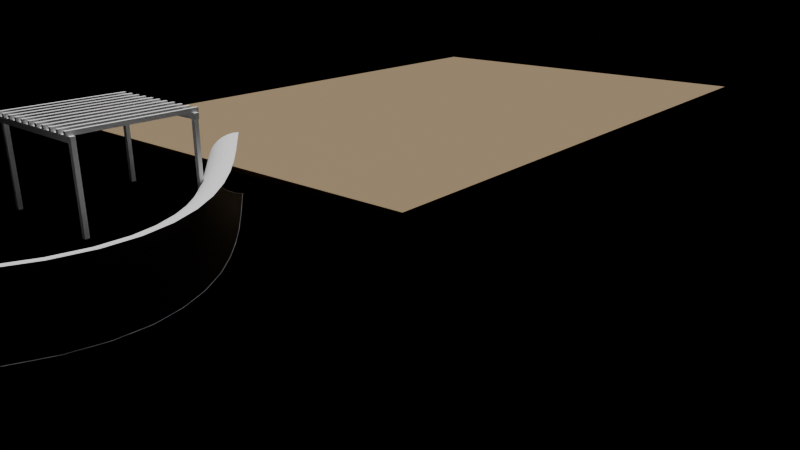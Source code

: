 # Source: e2681_after.blend  (saved by Blender 5.2.44; exported with 4.5.12 LTS)
import bpy
from mathutils import Matrix  # noqa: F401  (used for matrix-valued properties, if any)

bpy.ops.wm.read_factory_settings(use_empty=True)
scene = bpy.context.scene
scene.name = 'Scene'

# ---- materials (node trees are filled in below, after node groups)
mat_cesped = bpy.data.materials.new('Cesped')
mat_concreto_piso = bpy.data.materials.new('Concreto_Piso')
mat_agua = bpy.data.materials.new('Agua')
mat_madera = bpy.data.materials.new('Madera')

# ---- material node trees
mat_cesped.use_nodes = True; mat_cesped.node_tree.nodes.clear()
_N = mat_cesped.node_tree.nodes; _L = mat_cesped.node_tree.links
n0 = _N.new('ShaderNodeBsdfPrincipled'); n0.name = 'Principled BSDF'; n0.location = (-200, 100)
n0.inputs[0].default_value = (0.25, 0.18, 0.1, 1.0)
n0.inputs[2].default_value = 0.9
n0.inputs[3].default_value = 1.45
n0.inputs[10].default_value = 0.005
n1 = _N.new('ShaderNodeOutputMaterial'); n1.name = 'Material Output'; n1.location = (200, 100)
_L.new(n0.outputs[0], n1.inputs[0])
n1.is_active_output = True
mat_concreto_piso.use_nodes = True; mat_concreto_piso.node_tree.nodes.clear()
_N = mat_concreto_piso.node_tree.nodes; _L = mat_concreto_piso.node_tree.links
n0 = _N.new('ShaderNodeBsdfPrincipled'); n0.name = 'Principled BSDF'; n0.location = (-200, 100)
n0.inputs[3].default_value = 1.45
n0.inputs[10].default_value = 0.005
n1 = _N.new('ShaderNodeOutputMaterial'); n1.name = 'Material Output'; n1.location = (200, 100)
_L.new(n0.outputs[0], n1.inputs[0])
n1.is_active_output = True
mat_agua.use_nodes = True; mat_agua.node_tree.nodes.clear()
_N = mat_agua.node_tree.nodes; _L = mat_agua.node_tree.links
n0 = _N.new('ShaderNodeBsdfPrincipled'); n0.name = 'Principled BSDF'; n0.location = (-200, 100)
n0.inputs[3].default_value = 1.45
n0.inputs[10].default_value = 0.005
n1 = _N.new('ShaderNodeOutputMaterial'); n1.name = 'Material Output'; n1.location = (200, 100)
_L.new(n0.outputs[0], n1.inputs[0])
n1.is_active_output = True
mat_madera.use_nodes = True; mat_madera.node_tree.nodes.clear()
_N = mat_madera.node_tree.nodes; _L = mat_madera.node_tree.links
n0 = _N.new('ShaderNodeBsdfPrincipled'); n0.name = 'Principled BSDF'; n0.location = (-200, 100)
n0.inputs[3].default_value = 1.45
n0.inputs[10].default_value = 0.005
n1 = _N.new('ShaderNodeOutputMaterial'); n1.name = 'Material Output'; n1.location = (200, 100)
_L.new(n0.outputs[0], n1.inputs[0])
n1.is_active_output = True

# ---- cameras
cam_camarajardin = bpy.data.cameras.new('CamaraJardin')
cam_camarajardin.lens = 35.0

# ---- lights
light_luzsol = bpy.data.lights.new('LuzSol', 'SUN')
light_luzsol.energy = 4.0
light_luzsol.shadow_soft_size = 0.25

# ---- meshes
me_terrenojardin_cuerpo_mesh = bpy.data.meshes.new('TerrenoJardin_Cuerpo_mesh')
me_terrenojardin_cuerpo_mesh.from_pydata([(0.0, 0.0, 0.0), (30.0, 0.0, 0.0), (30.0, 20.0, 0.0), (0.0, 20.0, 0.0), (0.0, 0.0, 0.2), (30.0, 0.0, 0.2), (30.0, 20.0, 0.2), (0.0, 20.0, 0.2)], [], [(0, 1, 2, 3), (4, 5, 6, 7), (0, 1, 5, 4), (1, 2, 6, 5), (2, 3, 7, 6), (3, 0, 4, 7)])
me_terrenojardin_cuerpo_mesh.materials.append(mat_cesped)
me_terrenojardin_cuerpo_mesh.update()
me_mesh = bpy.data.meshes.new('Mesh')
me_mesh.from_pydata([(3.0, 1.0, 0.0), (2.745, 1.432, 0.0), (2.438, 1.815, 0.0), (2.086, 2.146, 0.0), (1.695, 2.424, 0.0), (1.272, 2.647, 0.0), (0.8248, 2.813, 0.0), (0.3592, 2.919, 0.0), (-0.1176, 2.965, 0.0), (-0.5987, 2.947, 0.0), (-1.077, 2.866, 0.0), (-1.547, 2.717, 0.0), (-2.0, 2.5, 0.0), (-2.328, 2.281, 0.0), (-2.614, 2.025, 0.0), (-2.855, 1.738, 0.0), (-3.053, 1.423, 0.0), (-3.207, 1.086, 0.0), (-3.315, 0.7307, 0.0), (-3.378, 0.363, 0.0), (-3.396, -0.01268, 0.0), (-3.367, -0.3916, 0.0), (-3.292, -0.769, 0.0), (-3.17, -1.14, 0.0), (-3.0, -1.5, 0.0), (-2.756, -1.886, 0.0), (-2.473, -2.23, 0.0), (-2.156, -2.531, 0.0), (-1.809, -2.788, 0.0), (-1.436, -2.997, 0.0), (-1.043, -3.158, 0.0), (-0.6329, -3.268, 0.0), (-0.2115, -3.326, 0.0), (0.2171, -3.33, 0.0), (0.6482, -3.278, 0.0), (1.077, -3.169, 0.0), (1.5, -3.0, 0.0), (1.86, -2.799, 0.0), (2.185, -2.558, 0.0), (2.474, -2.282, 0.0), (2.723, -1.976, 0.0), (2.93, -1.644, 0.0), (3.092, -1.291, 0.0), (3.208, -0.922, 0.0), (3.275, -0.5416, 0.0), (3.29, -0.1544, 0.0), (3.251, 0.2347, 0.0), (3.155, 0.6211, 0.0)], [(0, 1), (1, 2), (2, 3), (3, 4), (4, 5), (5, 6), (6, 7), (7, 8), (8, 9), (9, 10), (10, 11), (11, 12), (12, 13), (13, 14), (14, 15), (15, 16), (16, 17), (17, 18), (18, 19), (19, 20), (20, 21), (21, 22), (22, 23), (23, 24), (24, 25), (25, 26), (26, 27), (27, 28), (28, 29), (29, 30), (30, 31), (31, 32), (32, 33), (33, 34), (34, 35), (35, 36), (36, 37), (37, 38), (38, 39), (39, 40), (40, 41), (41, 42), (42, 43), (43, 44), (44, 45), (45, 46), (46, 47), (47, 0)], [])
me_mesh.materials.append(mat_agua)
me_mesh.update()
me_postepergola_0_0_cuerpo_mesh = bpy.data.meshes.new('PostePergola_0_0_Cuerpo_mesh')
me_postepergola_0_0_cuerpo_mesh.from_pydata([(0.0, 0.0, 0.0), (0.15, 0.0, 0.0), (0.15, 0.15, 0.0), (0.0, 0.15, 0.0), (0.0, 0.0, 2.8), (0.15, 0.0, 2.8), (0.15, 0.15, 2.8), (0.0, 0.15, 2.8)], [], [(0, 1, 2, 3), (4, 5, 6, 7), (0, 1, 5, 4), (1, 2, 6, 5), (2, 3, 7, 6), (3, 0, 4, 7)])
me_postepergola_0_0_cuerpo_mesh.materials.append(mat_madera)
me_postepergola_0_0_cuerpo_mesh.update()
me_postepergola_0_1_cuerpo_mesh = bpy.data.meshes.new('PostePergola_0_1_Cuerpo_mesh')
me_postepergola_0_1_cuerpo_mesh.from_pydata([(0.0, 0.0, 0.0), (0.15, 0.0, 0.0), (0.15, 0.15, 0.0), (0.0, 0.15, 0.0), (0.0, 0.0, 2.8), (0.15, 0.0, 2.8), (0.15, 0.15, 2.8), (0.0, 0.15, 2.8)], [], [(0, 1, 2, 3), (4, 5, 6, 7), (0, 1, 5, 4), (1, 2, 6, 5), (2, 3, 7, 6), (3, 0, 4, 7)])
me_postepergola_0_1_cuerpo_mesh.materials.append(mat_madera)
me_postepergola_0_1_cuerpo_mesh.update()
me_postepergola_1_0_cuerpo_mesh = bpy.data.meshes.new('PostePergola_1_0_Cuerpo_mesh')
me_postepergola_1_0_cuerpo_mesh.from_pydata([(0.0, 0.0, 0.0), (0.15, 0.0, 0.0), (0.15, 0.15, 0.0), (0.0, 0.15, 0.0), (0.0, 0.0, 2.8), (0.15, 0.0, 2.8), (0.15, 0.15, 2.8), (0.0, 0.15, 2.8)], [], [(0, 1, 2, 3), (4, 5, 6, 7), (0, 1, 5, 4), (1, 2, 6, 5), (2, 3, 7, 6), (3, 0, 4, 7)])
me_postepergola_1_0_cuerpo_mesh.materials.append(mat_madera)
me_postepergola_1_0_cuerpo_mesh.update()
me_postepergola_1_1_cuerpo_mesh = bpy.data.meshes.new('PostePergola_1_1_Cuerpo_mesh')
me_postepergola_1_1_cuerpo_mesh.from_pydata([(0.0, 0.0, 0.0), (0.15, 0.0, 0.0), (0.15, 0.15, 0.0), (0.0, 0.15, 0.0), (0.0, 0.0, 2.8), (0.15, 0.0, 2.8), (0.15, 0.15, 2.8), (0.0, 0.15, 2.8)], [], [(0, 1, 2, 3), (4, 5, 6, 7), (0, 1, 5, 4), (1, 2, 6, 5), (2, 3, 7, 6), (3, 0, 4, 7)])
me_postepergola_1_1_cuerpo_mesh.materials.append(mat_madera)
me_postepergola_1_1_cuerpo_mesh.update()
me_vigapergola1_mesh = bpy.data.meshes.new('VigaPergola1_mesh')
me_vigapergola1_mesh.from_pydata([(0.0, 0.0, 0.0), (0.15, 0.0, 0.0), (0.15, 4.3, 0.0), (0.0, 4.3, 0.0), (0.0, 0.0, 0.2), (0.15, 0.0, 0.2), (0.15, 4.3, 0.2), (0.0, 4.3, 0.2)], [], [(0, 3, 2, 1), (4, 5, 6, 7), (1, 2, 6, 5), (3, 0, 4, 7), (2, 3, 7, 6), (0, 1, 5, 4)])
me_vigapergola1_mesh.materials.append(mat_madera)
me_vigapergola1_mesh.update()
me_vigapergola2_mesh = bpy.data.meshes.new('VigaPergola2_mesh')
me_vigapergola2_mesh.from_pydata([(0.0, 0.0, 0.0), (0.15, 0.0, 0.0), (0.15, 4.3, 0.0), (0.0, 4.3, 0.0), (0.0, 0.0, 0.2), (0.15, 0.0, 0.2), (0.15, 4.3, 0.2), (0.0, 4.3, 0.2)], [], [(0, 3, 2, 1), (4, 5, 6, 7), (1, 2, 6, 5), (3, 0, 4, 7), (2, 3, 7, 6), (0, 1, 5, 4)])
me_vigapergola2_mesh.materials.append(mat_madera)
me_vigapergola2_mesh.update()
me_lamapergola0_mesh = bpy.data.meshes.new('LamaPergola0_mesh')
me_lamapergola0_mesh.from_pydata([(0.0, 0.0, 0.0), (4.3, 0.0, 0.0), (4.3, 0.1, 0.0), (0.0, 0.1, 0.0), (0.0, 0.0, 0.15), (4.3, 0.0, 0.15), (4.3, 0.1, 0.15), (0.0, 0.1, 0.15)], [], [(0, 3, 2, 1), (4, 5, 6, 7), (3, 0, 4, 7), (2, 3, 7, 6), (0, 1, 5, 4), (1, 2, 6, 5)])
me_lamapergola0_mesh.materials.append(mat_madera)
me_lamapergola0_mesh.update()
me_lamapergola1_mesh = bpy.data.meshes.new('LamaPergola1_mesh')
me_lamapergola1_mesh.from_pydata([(0.0, 0.0, 0.0), (4.3, 0.0, 0.0), (4.3, 0.1, 0.0), (0.0, 0.1, 0.0), (0.0, 0.0, 0.15), (4.3, 0.0, 0.15), (4.3, 0.1, 0.15), (0.0, 0.1, 0.15)], [], [(0, 3, 2, 1), (4, 5, 6, 7), (3, 0, 4, 7), (2, 3, 7, 6), (0, 1, 5, 4), (1, 2, 6, 5)])
me_lamapergola1_mesh.materials.append(mat_madera)
me_lamapergola1_mesh.update()
me_lamapergola2_mesh = bpy.data.meshes.new('LamaPergola2_mesh')
me_lamapergola2_mesh.from_pydata([(0.0, 0.0, 0.0), (4.3, 0.0, 0.0), (4.3, 0.1, 0.0), (0.0, 0.1, 0.0), (0.0, 0.0, 0.15), (4.3, 0.0, 0.15), (4.3, 0.1, 0.15), (0.0, 0.1, 0.15)], [], [(0, 3, 2, 1), (4, 5, 6, 7), (2, 3, 7, 6), (0, 1, 5, 4), (1, 2, 6, 5), (3, 0, 4, 7)])
me_lamapergola2_mesh.materials.append(mat_madera)
me_lamapergola2_mesh.update()
me_lamapergola3_mesh = bpy.data.meshes.new('LamaPergola3_mesh')
me_lamapergola3_mesh.from_pydata([(0.0, 0.0, 0.0), (4.3, 0.0, 0.0), (4.3, 0.1, 0.0), (0.0, 0.1, 0.0), (0.0, 0.0, 0.15), (4.3, 0.0, 0.15), (4.3, 0.1, 0.15), (0.0, 0.1, 0.15)], [], [(0, 3, 2, 1), (4, 5, 6, 7), (2, 3, 7, 6), (0, 1, 5, 4), (1, 2, 6, 5), (3, 0, 4, 7)])
me_lamapergola3_mesh.materials.append(mat_madera)
me_lamapergola3_mesh.update()
me_lamapergola4_mesh = bpy.data.meshes.new('LamaPergola4_mesh')
me_lamapergola4_mesh.from_pydata([(0.0, 0.0, 0.0), (4.3, 0.0, 0.0), (4.3, 0.1, 0.0), (0.0, 0.1, 0.0), (0.0, 0.0, 0.15), (4.3, 0.0, 0.15), (4.3, 0.1, 0.15), (0.0, 0.1, 0.15)], [], [(0, 3, 2, 1), (4, 5, 6, 7), (2, 3, 7, 6), (0, 1, 5, 4), (1, 2, 6, 5), (3, 0, 4, 7)])
me_lamapergola4_mesh.materials.append(mat_madera)
me_lamapergola4_mesh.update()
me_lamapergola5_mesh = bpy.data.meshes.new('LamaPergola5_mesh')
me_lamapergola5_mesh.from_pydata([(0.0, 0.0, 0.0), (4.3, 0.0, 0.0), (4.3, 0.1, 0.0), (0.0, 0.1, 0.0), (0.0, 0.0, 0.15), (4.3, 0.0, 0.15), (4.3, 0.1, 0.15), (0.0, 0.1, 0.15)], [], [(0, 3, 2, 1), (4, 5, 6, 7), (1, 2, 6, 5), (3, 0, 4, 7), (2, 3, 7, 6), (0, 1, 5, 4)])
me_lamapergola5_mesh.materials.append(mat_madera)
me_lamapergola5_mesh.update()
me_lamapergola6_mesh = bpy.data.meshes.new('LamaPergola6_mesh')
me_lamapergola6_mesh.from_pydata([(0.0, 0.0, 0.0), (4.3, 0.0, 0.0), (4.3, 0.1, 0.0), (0.0, 0.1, 0.0), (0.0, 0.0, 0.15), (4.3, 0.0, 0.15), (4.3, 0.1, 0.15), (0.0, 0.1, 0.15)], [], [(0, 3, 2, 1), (4, 5, 6, 7), (1, 2, 6, 5), (3, 0, 4, 7), (2, 3, 7, 6), (0, 1, 5, 4)])
me_lamapergola6_mesh.materials.append(mat_madera)
me_lamapergola6_mesh.update()
me_lamapergola7_mesh = bpy.data.meshes.new('LamaPergola7_mesh')
me_lamapergola7_mesh.from_pydata([(0.0, 0.0, 0.0), (4.3, 0.0, 0.0), (4.3, 0.1, 0.0), (0.0, 0.1, 0.0), (0.0, 0.0, 0.15), (4.3, 0.0, 0.15), (4.3, 0.1, 0.15), (0.0, 0.1, 0.15)], [], [(0, 3, 2, 1), (4, 5, 6, 7), (1, 2, 6, 5), (3, 0, 4, 7), (2, 3, 7, 6), (0, 1, 5, 4)])
me_lamapergola7_mesh.materials.append(mat_madera)
me_lamapergola7_mesh.update()
me_lamapergola8_mesh = bpy.data.meshes.new('LamaPergola8_mesh')
me_lamapergola8_mesh.from_pydata([(0.0, 0.0, 0.0), (4.3, 0.0, 0.0), (4.3, 0.1, 0.0), (0.0, 0.1, 0.0), (0.0, 0.0, 0.15), (4.3, 0.0, 0.15), (4.3, 0.1, 0.15), (0.0, 0.1, 0.15)], [], [(0, 3, 2, 1), (4, 5, 6, 7), (1, 2, 6, 5), (3, 0, 4, 7), (2, 3, 7, 6), (0, 1, 5, 4)])
me_lamapergola8_mesh.materials.append(mat_madera)
me_lamapergola8_mesh.update()
me_lamapergola9_mesh = bpy.data.meshes.new('LamaPergola9_mesh')
me_lamapergola9_mesh.from_pydata([(0.0, 0.0, 0.0), (4.3, 0.0, 0.0), (4.3, 0.1, 0.0), (0.0, 0.1, 0.0), (0.0, 0.0, 0.15), (4.3, 0.0, 0.15), (4.3, 0.1, 0.15), (0.0, 0.1, 0.15)], [], [(0, 3, 2, 1), (4, 5, 6, 7), (2, 3, 7, 6), (0, 1, 5, 4), (1, 2, 6, 5), (3, 0, 4, 7)])
me_lamapergola9_mesh.materials.append(mat_madera)
me_lamapergola9_mesh.update()
me_lamapergola10_mesh = bpy.data.meshes.new('LamaPergola10_mesh')
me_lamapergola10_mesh.from_pydata([(0.0, 0.0, 0.0), (4.3, 0.0, 0.0), (4.3, 0.1, 0.0), (0.0, 0.1, 0.0), (0.0, 0.0, 0.15), (4.3, 0.0, 0.15), (4.3, 0.1, 0.15), (0.0, 0.1, 0.15)], [], [(0, 3, 2, 1), (4, 5, 6, 7), (2, 3, 7, 6), (0, 1, 5, 4), (1, 2, 6, 5), (3, 0, 4, 7)])
me_lamapergola10_mesh.materials.append(mat_madera)
me_lamapergola10_mesh.update()

# ---- curves / text
cu_b_ziercurve = bpy.data.curves.new('BézierCurve', 'CURVE')
cu_b_ziercurve.dimensions = '2D'
_sp = cu_b_ziercurve.splines.new('BEZIER'); _sp.bezier_points.add(2)
_sp.bezier_points.foreach_set('co', [-12.0, -8.0, 0.0, 0.0, 2.0, 0.0, 12.0, 8.0, 0.0])
_sp.bezier_points.foreach_set('handle_left', [0.5, -1.5, 0.0, -5.0, 5.0, 0.0, 8.5, 4.0, 0.0])
_sp.bezier_points.foreach_set('handle_right', [-13.77, -8.923, 0.0, 5.0, -1.0, 0.0, 20.83, 18.1, 0.0])
for _p, _l, _r in zip(_sp.bezier_points, ['ALIGNED', 'ALIGNED', 'ALIGNED'], ['ALIGNED', 'ALIGNED', 'ALIGNED']): _p.handle_left_type = _l; _p.handle_right_type = _r
_sp.order_u = 0
_sp.order_v = 0
cu_b_ziercurve.materials.append(mat_concreto_piso)
cu_b_ziercurve.use_path = True
cu_b_ziercurve.bevel_resolution = 8
cu_b_ziercurve.bevel_depth = 1.2
cu_b_ziercurve.fill_mode = 'BOTH'

# ---- objects
ob_terrenojardin = bpy.data.objects.new('TerrenoJardin', None)
ob_terrenojardin_cuerpo = bpy.data.objects.new('TerrenoJardin_Cuerpo', me_terrenojardin_cuerpo_mesh)
ob_caminograva = bpy.data.objects.new('CaminoGrava', cu_b_ziercurve)
ob_estanque = bpy.data.objects.new('Estanque', me_mesh)
ob_postepergola_0_0 = bpy.data.objects.new('PostePergola_0_0', None)
ob_postepergola_0_0_cuerpo = bpy.data.objects.new('PostePergola_0_0_Cuerpo', me_postepergola_0_0_cuerpo_mesh)
ob_postepergola_0_1 = bpy.data.objects.new('PostePergola_0_1', None)
ob_postepergola_0_1_cuerpo = bpy.data.objects.new('PostePergola_0_1_Cuerpo', me_postepergola_0_1_cuerpo_mesh)
ob_postepergola_1_0 = bpy.data.objects.new('PostePergola_1_0', None)
ob_postepergola_1_0_cuerpo = bpy.data.objects.new('PostePergola_1_0_Cuerpo', me_postepergola_1_0_cuerpo_mesh)
ob_postepergola_1_1 = bpy.data.objects.new('PostePergola_1_1', None)
ob_postepergola_1_1_cuerpo = bpy.data.objects.new('PostePergola_1_1_Cuerpo', me_postepergola_1_1_cuerpo_mesh)
ob_vigapergola1_solido = bpy.data.objects.new('VigaPergola1_Solido', me_vigapergola1_mesh)
ob_vigapergola1 = bpy.data.objects.new('VigaPergola1', None)
ob_vigapergola2_solido = bpy.data.objects.new('VigaPergola2_Solido', me_vigapergola2_mesh)
ob_vigapergola2 = bpy.data.objects.new('VigaPergola2', None)
ob_lamapergola0_solido = bpy.data.objects.new('LamaPergola0_Solido', me_lamapergola0_mesh)
ob_lamapergola0 = bpy.data.objects.new('LamaPergola0', None)
ob_lamapergola1_solido = bpy.data.objects.new('LamaPergola1_Solido', me_lamapergola1_mesh)
ob_lamapergola1 = bpy.data.objects.new('LamaPergola1', None)
ob_lamapergola2_solido = bpy.data.objects.new('LamaPergola2_Solido', me_lamapergola2_mesh)
ob_lamapergola2 = bpy.data.objects.new('LamaPergola2', None)
ob_lamapergola3_solido = bpy.data.objects.new('LamaPergola3_Solido', me_lamapergola3_mesh)
ob_lamapergola3 = bpy.data.objects.new('LamaPergola3', None)
ob_lamapergola4_solido = bpy.data.objects.new('LamaPergola4_Solido', me_lamapergola4_mesh)
ob_lamapergola4 = bpy.data.objects.new('LamaPergola4', None)
ob_lamapergola5_solido = bpy.data.objects.new('LamaPergola5_Solido', me_lamapergola5_mesh)
ob_lamapergola5 = bpy.data.objects.new('LamaPergola5', None)
ob_lamapergola6_solido = bpy.data.objects.new('LamaPergola6_Solido', me_lamapergola6_mesh)
ob_lamapergola6 = bpy.data.objects.new('LamaPergola6', None)
ob_lamapergola7_solido = bpy.data.objects.new('LamaPergola7_Solido', me_lamapergola7_mesh)
ob_lamapergola7 = bpy.data.objects.new('LamaPergola7', None)
ob_lamapergola8_solido = bpy.data.objects.new('LamaPergola8_Solido', me_lamapergola8_mesh)
ob_lamapergola8 = bpy.data.objects.new('LamaPergola8', None)
ob_lamapergola9_solido = bpy.data.objects.new('LamaPergola9_Solido', me_lamapergola9_mesh)
ob_lamapergola9 = bpy.data.objects.new('LamaPergola9', None)
ob_lamapergola10_solido = bpy.data.objects.new('LamaPergola10_Solido', me_lamapergola10_mesh)
ob_lamapergola10 = bpy.data.objects.new('LamaPergola10', None)
ob_luzsol = bpy.data.objects.new('LuzSol', light_luzsol)
ob_camarajardin = bpy.data.objects.new('CamaraJardin', cam_camarajardin)

# ---- transforms, parenting, visibility, modifiers, constraints
ob_terrenojardin.location = (0.0, 0.0, -0.3)
ob_terrenojardin.empty_display_type = 'ARROWS'
ob_terrenojardin_cuerpo.parent = ob_terrenojardin
ob_terrenojardin_cuerpo.location = (0.0, 0.0, 0.0)
ob_caminograva.location = (-12.0, 0.0, 0.11)
ob_estanque.location = (8.0, -4.0, 0.05)
ob_postepergola_0_0.location = (-8.0, 5.0, 0.1)
ob_postepergola_0_0.empty_display_type = 'ARROWS'
ob_postepergola_0_0_cuerpo.parent = ob_postepergola_0_0
ob_postepergola_0_0_cuerpo.location = (0.0, 0.0, 0.0)
ob_postepergola_0_1.location = (-8.0, 9.0, 0.1)
ob_postepergola_0_1.empty_display_type = 'ARROWS'
ob_postepergola_0_1_cuerpo.parent = ob_postepergola_0_1
ob_postepergola_0_1_cuerpo.location = (0.0, 0.0, 0.0)
ob_postepergola_1_0.location = (-4.0, 5.0, 0.1)
ob_postepergola_1_0.empty_display_type = 'ARROWS'
ob_postepergola_1_0_cuerpo.parent = ob_postepergola_1_0
ob_postepergola_1_0_cuerpo.location = (0.0, 0.0, 0.0)
ob_postepergola_1_1.location = (-4.0, 9.0, 0.1)
ob_postepergola_1_1.empty_display_type = 'ARROWS'
ob_postepergola_1_1_cuerpo.parent = ob_postepergola_1_1
ob_postepergola_1_1_cuerpo.location = (0.0, 0.0, 0.0)
ob_vigapergola1_solido.parent = ob_vigapergola1
ob_vigapergola1_solido.location = (0.0, 0.0, 0.0)
ob_vigapergola1.location = (-8.075, 4.85, 2.9)
ob_vigapergola1.empty_display_type = 'ARROWS'
ob_vigapergola2_solido.parent = ob_vigapergola2
ob_vigapergola2_solido.location = (0.0, 0.0, 0.0)
ob_vigapergola2.location = (-4.075, 4.85, 2.9)
ob_vigapergola2.empty_display_type = 'ARROWS'
ob_lamapergola0_solido.parent = ob_lamapergola0
ob_lamapergola0_solido.location = (0.0, 0.0, 0.0)
ob_lamapergola0.location = (-8.15, 4.95, 3.1)
ob_lamapergola0.empty_display_type = 'ARROWS'
ob_lamapergola1_solido.parent = ob_lamapergola1
ob_lamapergola1_solido.location = (0.0, 0.0, 0.0)
ob_lamapergola1.location = (-8.15, 5.35, 3.1)
ob_lamapergola1.empty_display_type = 'ARROWS'
ob_lamapergola2_solido.parent = ob_lamapergola2
ob_lamapergola2_solido.location = (0.0, 0.0, 0.0)
ob_lamapergola2.location = (-8.15, 5.75, 3.1)
ob_lamapergola2.empty_display_type = 'ARROWS'
ob_lamapergola3_solido.parent = ob_lamapergola3
ob_lamapergola3_solido.location = (0.0, 0.0, 0.0)
ob_lamapergola3.location = (-8.15, 6.15, 3.1)
ob_lamapergola3.empty_display_type = 'ARROWS'
ob_lamapergola4_solido.parent = ob_lamapergola4
ob_lamapergola4_solido.location = (0.0, 0.0, 0.0)
ob_lamapergola4.location = (-8.15, 6.55, 3.1)
ob_lamapergola4.empty_display_type = 'ARROWS'
ob_lamapergola5_solido.parent = ob_lamapergola5
ob_lamapergola5_solido.location = (0.0, 0.0, 0.0)
ob_lamapergola5.location = (-8.15, 6.95, 3.1)
ob_lamapergola5.empty_display_type = 'ARROWS'
ob_lamapergola6_solido.parent = ob_lamapergola6
ob_lamapergola6_solido.location = (0.0, 0.0, 0.0)
ob_lamapergola6.location = (-8.15, 7.35, 3.1)
ob_lamapergola6.empty_display_type = 'ARROWS'
ob_lamapergola7_solido.parent = ob_lamapergola7
ob_lamapergola7_solido.location = (0.0, 0.0, 0.0)
ob_lamapergola7.location = (-8.15, 7.75, 3.1)
ob_lamapergola7.empty_display_type = 'ARROWS'
ob_lamapergola8_solido.parent = ob_lamapergola8
ob_lamapergola8_solido.location = (0.0, 0.0, 0.0)
ob_lamapergola8.location = (-8.15, 8.15, 3.1)
ob_lamapergola8.empty_display_type = 'ARROWS'
ob_lamapergola9_solido.parent = ob_lamapergola9
ob_lamapergola9_solido.location = (0.0, 0.0, 0.0)
ob_lamapergola9.location = (-8.15, 8.55, 3.1)
ob_lamapergola9.empty_display_type = 'ARROWS'
ob_lamapergola10_solido.parent = ob_lamapergola10
ob_lamapergola10_solido.location = (0.0, 0.0, 0.0)
ob_lamapergola10.location = (-8.15, 8.95, 3.1)
ob_lamapergola10.empty_display_type = 'ARROWS'
ob_luzsol.location = (-10.0, -15.0, 20.0)
ob_camarajardin.location = (-18.0, -15.0, 8.0)
ob_camarajardin.rotation_euler = (1.222, 0.0, -0.8727)

# ---- collection membership
scene.collection.objects.link(ob_terrenojardin)
scene.collection.objects.link(ob_terrenojardin_cuerpo)
scene.collection.objects.link(ob_caminograva)
scene.collection.objects.link(ob_estanque)
scene.collection.objects.link(ob_postepergola_0_0)
scene.collection.objects.link(ob_postepergola_0_0_cuerpo)
scene.collection.objects.link(ob_postepergola_0_1)
scene.collection.objects.link(ob_postepergola_0_1_cuerpo)
scene.collection.objects.link(ob_postepergola_1_0)
scene.collection.objects.link(ob_postepergola_1_0_cuerpo)
scene.collection.objects.link(ob_postepergola_1_1)
scene.collection.objects.link(ob_postepergola_1_1_cuerpo)
scene.collection.objects.link(ob_vigapergola1_solido)
scene.collection.objects.link(ob_vigapergola1)
scene.collection.objects.link(ob_vigapergola2_solido)
scene.collection.objects.link(ob_vigapergola2)
scene.collection.objects.link(ob_lamapergola0_solido)
scene.collection.objects.link(ob_lamapergola0)
scene.collection.objects.link(ob_lamapergola1_solido)
scene.collection.objects.link(ob_lamapergola1)
scene.collection.objects.link(ob_lamapergola2_solido)
scene.collection.objects.link(ob_lamapergola2)
scene.collection.objects.link(ob_lamapergola3_solido)
scene.collection.objects.link(ob_lamapergola3)
scene.collection.objects.link(ob_lamapergola4_solido)
scene.collection.objects.link(ob_lamapergola4)
scene.collection.objects.link(ob_lamapergola5_solido)
scene.collection.objects.link(ob_lamapergola5)
scene.collection.objects.link(ob_lamapergola6_solido)
scene.collection.objects.link(ob_lamapergola6)
scene.collection.objects.link(ob_lamapergola7_solido)
scene.collection.objects.link(ob_lamapergola7)
scene.collection.objects.link(ob_lamapergola8_solido)
scene.collection.objects.link(ob_lamapergola8)
scene.collection.objects.link(ob_lamapergola9_solido)
scene.collection.objects.link(ob_lamapergola9)
scene.collection.objects.link(ob_lamapergola10_solido)
scene.collection.objects.link(ob_lamapergola10)
scene.collection.objects.link(ob_luzsol)
scene.collection.objects.link(ob_camarajardin)

# ---- scene / render settings (as saved in the file)
scene.camera = ob_camarajardin
scene.frame_start = 1; scene.frame_end = 250; scene.frame_set(1)
scene.render.engine = 'BLENDER_EEVEE_NEXT'
scene.render.bake_bias = 0.0
scene.render.bake_samples = 0
scene.render.compositor_device = 'GPU'
scene.eevee.use_volume_custom_range = False
scene.eevee.fast_gi_thickness_near = 0.1
scene.eevee.fast_gi_thickness_far = 0.0
scene.eevee.ray_tracing_options.screen_trace_thickness = 0.1
bpy.context.view_layer.update()
